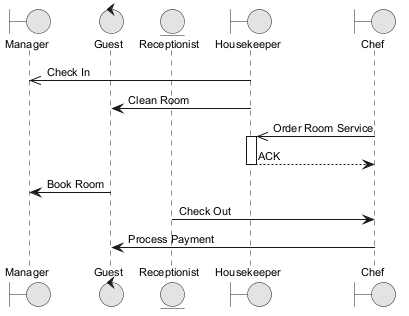

The diagram above was rendered by PlantUML. Its source (embedded in the PNG):
@startuml
skinparam monochrome true
skinparam defaultFontSize 11
boundary "Manager" as M
control "Guest" as G
entity "Receptionist" as R
boundary "Housekeeper" as H
boundary "Chef" as C
H ->> M : Check In
H -> G : Clean Room
C ->> H : Order Room Service
activate H
H --> C : ACK
deactivate H
G -> M : Book Room
R -> C : Check Out
C -> G : Process Payment
@enduml